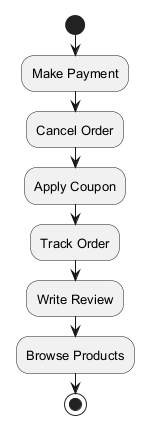

The diagram above was rendered by PlantUML. Its source (embedded in the PNG):
@startuml
skinparam monochrome true
skinparam defaultFontSize 13
start
:Make Payment;
:Cancel Order;
:Apply Coupon;
:Track Order;
:Write Review;
:Browse Products;
stop
@enduml